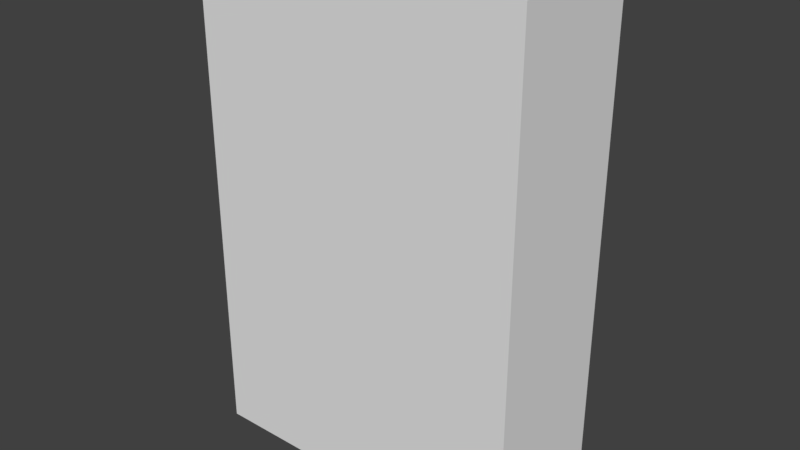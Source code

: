 # Source: coffeemachine.blend  (saved by Blender 2.77.0; exported with 4.5.12 LTS)
import bpy
from mathutils import Matrix  # noqa: F401  (used for matrix-valued properties, if any)

bpy.ops.wm.read_factory_settings(use_empty=True)
scene = bpy.context.scene
scene.name = 'Scene'

# ---- collections
col_collection_1 = bpy.data.collections.new('Collection 1'); scene.collection.children.link(col_collection_1)

# ---- materials (node trees are filled in below, after node groups)
mat_material = bpy.data.materials.new('Material')
mat_material.alpha_threshold = 0.0
mat_material.use_transparent_shadow = False
mat_material.roughness = 0.5
mat_material.line_color = (0.0, 0.0, 0.0, 1.0)

# ---- material node trees

# ---- world
world_world = bpy.data.worlds.new('World'); scene.world = world_world
world_world.color = (0.05088, 0.05088, 0.05088)
world_world.use_sun_shadow = False
world_world.sun_shadow_jitter_overblur = 0.0
world_world.cycles.sampling_method = 'MANUAL'

# ---- meshes
me_cube = bpy.data.meshes.new('Cube')
me_cube.from_pydata([(1.0, 0.4, 0.0), (1.0, -0.4, 0.0), (-1.0, -0.4, 0.0), (-1.0, 0.4, 0.0), (1.0, 0.4, 3.0), (1.0, -0.4, 3.0), (-1.0, -0.4, 3.0), (-1.0, 0.4, 3.0)], [], [(4, 7, 6, 5), (0, 4, 5, 1), (1, 5, 6, 2), (2, 6, 7, 3), (4, 0, 3, 7)])
_uv = me_cube.uv_layers.new(name='UVMap')
_uv.uv.foreach_set('vector', [0.6663, 0.9844, 0.6663, 0.5844, 0.8092, 0.5844, 0.8092, 0.9844, 0.8571, 0.0, 0.8571, 0.6, 0.7143, 0.6, 0.7143, 5.96e-08, 0.5056, 0.01144, 0.5061, 0.8617, -1.985e-05, 0.862, -0.000506, 0.01173, 1.0, 2.384e-08, 1.0, 0.6, 0.8571, 0.6, 0.8571, 0.0, 0.9799, 0.0, 0.9799, 0.6, 0.6228, 0.6, 0.6228, 9.537e-08])
me_cube.materials.append(mat_material)
me_cube.use_remesh_preserve_volume = False
me_cube.use_remesh_preserve_attributes = False
me_cube.use_mirror_vertex_groups = False
me_cube.use_paint_bone_selection = False
me_cube.use_paint_mask = True
me_cube.update()

# ---- objects
ob_cube = bpy.data.objects.new('Cube', me_cube)

# ---- transforms, parenting, visibility, modifiers, constraints
ob_cube.location = (0.0, 0.0, 0.0)
ob_cube.lock_rotations_4d = False
ob_cube.empty_display_type = 'ARROWS'
ob_cube.lineart.crease_threshold = 0.0

# ---- collection membership
col_collection_1.objects.link(ob_cube)

# ---- scene / render settings (as saved in the file)
scene.frame_start = 1; scene.frame_end = 250; scene.frame_set(1)
scene.render.engine = 'BLENDER_EEVEE_NEXT'
scene.render.resolution_percentage = 50
scene.render.dither_intensity = 0.0
scene.cycles.use_denoising = False
scene.cycles.samples = 128
scene.cycles.sampling_pattern = 'TABULATED_SOBOL'
scene.cycles.light_sampling_threshold = 0.0
scene.cycles.use_adaptive_sampling = False
scene.cycles.use_light_tree = False
scene.cycles.blur_glossy = 0.0
scene.cycles.sample_clamp_indirect = 0.0
scene.view_settings.view_transform = 'Standard'
bpy.context.view_layer.update()

# ---- added for rendering (the .blend has no active camera and no usable light): camera, sun
cam_auto = bpy.data.cameras.new('AutoCamera')
cam_auto.lens = 50.0
cam_auto.sensor_width = 36.0
cam_auto.clip_end = 1000.0
ob_auto_camera = bpy.data.objects.new('AutoCamera', cam_auto)
scene.collection.objects.link(ob_auto_camera)
ob_auto_camera.location = (3.41707, -4.10049, 4.23366)
ob_auto_camera.rotation_euler = (1.09748, -7.21219e-08, 0.694738)
scene.camera = ob_auto_camera
light_auto_sun = bpy.data.lights.new('AutoSun', 'SUN')
light_auto_sun.energy = 3.0
light_auto_sun.angle = 0.0523599
ob_auto_sun = bpy.data.objects.new('AutoSun', light_auto_sun)
scene.collection.objects.link(ob_auto_sun)
ob_auto_sun.rotation_euler = (0.872665, 0.174533, 0.523599)
bpy.context.view_layer.update()
